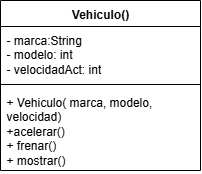

The diagram above was exported from draw.io. Its source (the exported page's mxGraphModel, read from the mxfile embedded in the PNG):
<mxGraphModel dx="690" dy="400" grid="1" gridSize="10" guides="1" tooltips="1" connect="1" arrows="1" fold="1" page="1" pageScale="1" pageWidth="827" pageHeight="1169" math="0" shadow="0">
  <root>
    <mxCell id="0" />
    <mxCell id="1" parent="0" />
    <mxCell id="_LkjmHnxBe8IlC_g24ZT-1" value="Vehiculo()" style="swimlane;fontStyle=1;align=center;verticalAlign=top;childLayout=stackLayout;horizontal=1;startSize=26;horizontalStack=0;resizeParent=1;resizeParentMax=0;resizeLast=0;collapsible=1;marginBottom=0;whiteSpace=wrap;html=1;" vertex="1" parent="1">
      <mxGeometry x="330" y="70" width="200" height="170" as="geometry" />
    </mxCell>
    <mxCell id="_LkjmHnxBe8IlC_g24ZT-2" value="- marca:String&lt;div&gt;- modelo: int&lt;/div&gt;&lt;div&gt;- velocidadAct: int&lt;/div&gt;" style="text;strokeColor=none;fillColor=none;align=left;verticalAlign=top;spacingLeft=4;spacingRight=4;overflow=hidden;rotatable=0;points=[[0,0.5],[1,0.5]];portConstraint=eastwest;whiteSpace=wrap;html=1;" vertex="1" parent="_LkjmHnxBe8IlC_g24ZT-1">
      <mxGeometry y="26" width="200" height="54" as="geometry" />
    </mxCell>
    <mxCell id="_LkjmHnxBe8IlC_g24ZT-3" value="" style="line;strokeWidth=1;fillColor=none;align=left;verticalAlign=middle;spacingTop=-1;spacingLeft=3;spacingRight=3;rotatable=0;labelPosition=right;points=[];portConstraint=eastwest;strokeColor=inherit;" vertex="1" parent="_LkjmHnxBe8IlC_g24ZT-1">
      <mxGeometry y="80" width="200" height="8" as="geometry" />
    </mxCell>
    <mxCell id="_LkjmHnxBe8IlC_g24ZT-4" value="+ Vehiculo( marca, modelo, velocidad)&lt;div&gt;+acelerar()&lt;/div&gt;&lt;div&gt;+ frenar()&lt;/div&gt;&lt;div&gt;+ mostrar()&lt;/div&gt;" style="text;strokeColor=none;fillColor=none;align=left;verticalAlign=top;spacingLeft=4;spacingRight=4;overflow=hidden;rotatable=0;points=[[0,0.5],[1,0.5]];portConstraint=eastwest;whiteSpace=wrap;html=1;" vertex="1" parent="_LkjmHnxBe8IlC_g24ZT-1">
      <mxGeometry y="88" width="200" height="82" as="geometry" />
    </mxCell>
  </root>
</mxGraphModel>